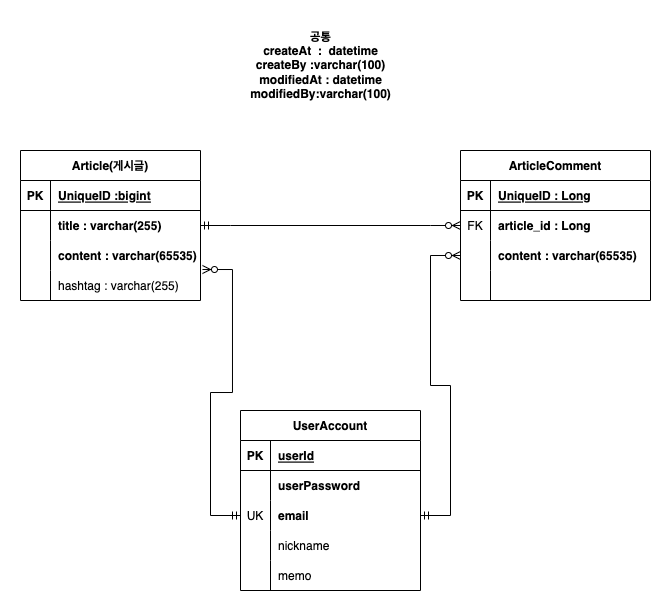

The diagram above was exported from draw.io. Its source (the exported page's mxGraphModel, read from the mxfile embedded in the PNG):
<mxGraphModel dx="1006" dy="1832" grid="1" gridSize="10" guides="1" tooltips="1" connect="1" arrows="1" fold="1" page="1" pageScale="1" pageWidth="827" pageHeight="1169" math="0" shadow="0">
  <root>
    <mxCell id="0" />
    <mxCell id="1" parent="0" />
    <mxCell id="2" value="Article(게시글)" style="shape=table;startSize=30;container=1;collapsible=1;childLayout=tableLayout;fixedRows=1;rowLines=0;fontStyle=1;align=center;resizeLast=1;" vertex="1" parent="1">
      <mxGeometry x="130" y="-770" width="180" height="150" as="geometry" />
    </mxCell>
    <mxCell id="3" value="" style="shape=tableRow;horizontal=0;startSize=0;swimlaneHead=0;swimlaneBody=0;fillColor=none;collapsible=0;dropTarget=0;points=[[0,0.5],[1,0.5]];portConstraint=eastwest;top=0;left=0;right=0;bottom=1;" vertex="1" parent="2">
      <mxGeometry y="30" width="180" height="30" as="geometry" />
    </mxCell>
    <mxCell id="4" value="PK" style="shape=partialRectangle;connectable=0;fillColor=none;top=0;left=0;bottom=0;right=0;fontStyle=1;overflow=hidden;" vertex="1" parent="3">
      <mxGeometry width="30" height="30" as="geometry">
        <mxRectangle width="30" height="30" as="alternateBounds" />
      </mxGeometry>
    </mxCell>
    <mxCell id="5" value="UniqueID :bigint" style="shape=partialRectangle;connectable=0;fillColor=none;top=0;left=0;bottom=0;right=0;align=left;spacingLeft=6;fontStyle=5;overflow=hidden;" vertex="1" parent="3">
      <mxGeometry x="30" width="150" height="30" as="geometry">
        <mxRectangle width="150" height="30" as="alternateBounds" />
      </mxGeometry>
    </mxCell>
    <mxCell id="6" value="" style="shape=tableRow;horizontal=0;startSize=0;swimlaneHead=0;swimlaneBody=0;fillColor=none;collapsible=0;dropTarget=0;points=[[0,0.5],[1,0.5]];portConstraint=eastwest;top=0;left=0;right=0;bottom=0;" vertex="1" parent="2">
      <mxGeometry y="60" width="180" height="30" as="geometry" />
    </mxCell>
    <mxCell id="7" value="" style="shape=partialRectangle;connectable=0;fillColor=none;top=0;left=0;bottom=0;right=0;editable=1;overflow=hidden;" vertex="1" parent="6">
      <mxGeometry width="30" height="30" as="geometry">
        <mxRectangle width="30" height="30" as="alternateBounds" />
      </mxGeometry>
    </mxCell>
    <mxCell id="8" value="title : varchar(255)" style="shape=partialRectangle;connectable=0;fillColor=none;top=0;left=0;bottom=0;right=0;align=left;spacingLeft=6;overflow=hidden;fontStyle=1" vertex="1" parent="6">
      <mxGeometry x="30" width="150" height="30" as="geometry">
        <mxRectangle width="150" height="30" as="alternateBounds" />
      </mxGeometry>
    </mxCell>
    <mxCell id="9" value="" style="shape=tableRow;horizontal=0;startSize=0;swimlaneHead=0;swimlaneBody=0;fillColor=none;collapsible=0;dropTarget=0;points=[[0,0.5],[1,0.5]];portConstraint=eastwest;top=0;left=0;right=0;bottom=0;" vertex="1" parent="2">
      <mxGeometry y="90" width="180" height="30" as="geometry" />
    </mxCell>
    <mxCell id="10" value="" style="shape=partialRectangle;connectable=0;fillColor=none;top=0;left=0;bottom=0;right=0;editable=1;overflow=hidden;" vertex="1" parent="9">
      <mxGeometry width="30" height="30" as="geometry">
        <mxRectangle width="30" height="30" as="alternateBounds" />
      </mxGeometry>
    </mxCell>
    <mxCell id="11" value="content : varchar(65535)" style="shape=partialRectangle;connectable=0;fillColor=none;top=0;left=0;bottom=0;right=0;align=left;spacingLeft=6;overflow=hidden;fontStyle=1" vertex="1" parent="9">
      <mxGeometry x="30" width="150" height="30" as="geometry">
        <mxRectangle width="150" height="30" as="alternateBounds" />
      </mxGeometry>
    </mxCell>
    <mxCell id="12" value="" style="shape=tableRow;horizontal=0;startSize=0;swimlaneHead=0;swimlaneBody=0;fillColor=none;collapsible=0;dropTarget=0;points=[[0,0.5],[1,0.5]];portConstraint=eastwest;top=0;left=0;right=0;bottom=0;" vertex="1" parent="2">
      <mxGeometry y="120" width="180" height="30" as="geometry" />
    </mxCell>
    <mxCell id="13" value="" style="shape=partialRectangle;connectable=0;fillColor=none;top=0;left=0;bottom=0;right=0;editable=1;overflow=hidden;" vertex="1" parent="12">
      <mxGeometry width="30" height="30" as="geometry">
        <mxRectangle width="30" height="30" as="alternateBounds" />
      </mxGeometry>
    </mxCell>
    <mxCell id="14" value="hashtag : varchar(255)" style="shape=partialRectangle;connectable=0;fillColor=none;top=0;left=0;bottom=0;right=0;align=left;spacingLeft=6;overflow=hidden;" vertex="1" parent="12">
      <mxGeometry x="30" width="150" height="30" as="geometry">
        <mxRectangle width="150" height="30" as="alternateBounds" />
      </mxGeometry>
    </mxCell>
    <mxCell id="15" value="&lt;b&gt;공통&lt;br&gt;createAt&amp;nbsp; :&amp;nbsp; datetime&lt;br&gt;createBy :varchar(100)&lt;br&gt;modifiedAt : datetime&lt;br&gt;modifiedBy:varchar(100)&lt;br&gt;&lt;/b&gt;" style="text;html=1;align=center;verticalAlign=middle;resizable=0;points=[];autosize=1;strokeColor=none;fillColor=none;" vertex="1" parent="1">
      <mxGeometry x="350" y="-900" width="160" height="90" as="geometry" />
    </mxCell>
    <mxCell id="16" value="ArticleComment" style="shape=table;startSize=30;container=1;collapsible=1;childLayout=tableLayout;fixedRows=1;rowLines=0;fontStyle=1;align=center;resizeLast=1;" vertex="1" parent="1">
      <mxGeometry x="570" y="-770" width="190" height="150" as="geometry" />
    </mxCell>
    <mxCell id="17" value="" style="shape=tableRow;horizontal=0;startSize=0;swimlaneHead=0;swimlaneBody=0;fillColor=none;collapsible=0;dropTarget=0;points=[[0,0.5],[1,0.5]];portConstraint=eastwest;top=0;left=0;right=0;bottom=1;" vertex="1" parent="16">
      <mxGeometry y="30" width="190" height="30" as="geometry" />
    </mxCell>
    <mxCell id="18" value="PK" style="shape=partialRectangle;connectable=0;fillColor=none;top=0;left=0;bottom=0;right=0;fontStyle=1;overflow=hidden;" vertex="1" parent="17">
      <mxGeometry width="30" height="30" as="geometry">
        <mxRectangle width="30" height="30" as="alternateBounds" />
      </mxGeometry>
    </mxCell>
    <mxCell id="19" value="UniqueID : Long" style="shape=partialRectangle;connectable=0;fillColor=none;top=0;left=0;bottom=0;right=0;align=left;spacingLeft=6;fontStyle=5;overflow=hidden;" vertex="1" parent="17">
      <mxGeometry x="30" width="160" height="30" as="geometry">
        <mxRectangle width="160" height="30" as="alternateBounds" />
      </mxGeometry>
    </mxCell>
    <mxCell id="20" value="" style="shape=tableRow;horizontal=0;startSize=0;swimlaneHead=0;swimlaneBody=0;fillColor=none;collapsible=0;dropTarget=0;points=[[0,0.5],[1,0.5]];portConstraint=eastwest;top=0;left=0;right=0;bottom=0;" vertex="1" parent="16">
      <mxGeometry y="60" width="190" height="30" as="geometry" />
    </mxCell>
    <mxCell id="21" value="FK" style="shape=partialRectangle;connectable=0;fillColor=none;top=0;left=0;bottom=0;right=0;editable=1;overflow=hidden;" vertex="1" parent="20">
      <mxGeometry width="30" height="30" as="geometry">
        <mxRectangle width="30" height="30" as="alternateBounds" />
      </mxGeometry>
    </mxCell>
    <mxCell id="22" value="article_id : Long" style="shape=partialRectangle;connectable=0;fillColor=none;top=0;left=0;bottom=0;right=0;align=left;spacingLeft=6;overflow=hidden;fontStyle=1" vertex="1" parent="20">
      <mxGeometry x="30" width="160" height="30" as="geometry">
        <mxRectangle width="160" height="30" as="alternateBounds" />
      </mxGeometry>
    </mxCell>
    <mxCell id="23" value="" style="shape=tableRow;horizontal=0;startSize=0;swimlaneHead=0;swimlaneBody=0;fillColor=none;collapsible=0;dropTarget=0;points=[[0,0.5],[1,0.5]];portConstraint=eastwest;top=0;left=0;right=0;bottom=0;" vertex="1" parent="16">
      <mxGeometry y="90" width="190" height="30" as="geometry" />
    </mxCell>
    <mxCell id="24" value="" style="shape=partialRectangle;connectable=0;fillColor=none;top=0;left=0;bottom=0;right=0;editable=1;overflow=hidden;" vertex="1" parent="23">
      <mxGeometry width="30" height="30" as="geometry">
        <mxRectangle width="30" height="30" as="alternateBounds" />
      </mxGeometry>
    </mxCell>
    <mxCell id="25" value="content : varchar(65535)" style="shape=partialRectangle;connectable=0;fillColor=none;top=0;left=0;bottom=0;right=0;align=left;spacingLeft=6;overflow=hidden;fontStyle=1" vertex="1" parent="23">
      <mxGeometry x="30" width="160" height="30" as="geometry">
        <mxRectangle width="160" height="30" as="alternateBounds" />
      </mxGeometry>
    </mxCell>
    <mxCell id="26" value="" style="shape=tableRow;horizontal=0;startSize=0;swimlaneHead=0;swimlaneBody=0;fillColor=none;collapsible=0;dropTarget=0;points=[[0,0.5],[1,0.5]];portConstraint=eastwest;top=0;left=0;right=0;bottom=0;" vertex="1" parent="16">
      <mxGeometry y="120" width="190" height="30" as="geometry" />
    </mxCell>
    <mxCell id="27" value="" style="shape=partialRectangle;connectable=0;fillColor=none;top=0;left=0;bottom=0;right=0;editable=1;overflow=hidden;" vertex="1" parent="26">
      <mxGeometry width="30" height="30" as="geometry">
        <mxRectangle width="30" height="30" as="alternateBounds" />
      </mxGeometry>
    </mxCell>
    <mxCell id="28" value="" style="shape=partialRectangle;connectable=0;fillColor=none;top=0;left=0;bottom=0;right=0;align=left;spacingLeft=6;overflow=hidden;" vertex="1" parent="26">
      <mxGeometry x="30" width="160" height="30" as="geometry">
        <mxRectangle width="160" height="30" as="alternateBounds" />
      </mxGeometry>
    </mxCell>
    <mxCell id="29" value="" style="edgeStyle=entityRelationEdgeStyle;fontSize=12;html=1;endArrow=ERzeroToMany;startArrow=ERmandOne;rounded=0;exitX=1;exitY=0.5;exitDx=0;exitDy=0;entryX=0;entryY=0.5;entryDx=0;entryDy=0;" edge="1" source="6" target="20" parent="1">
      <mxGeometry width="100" height="100" relative="1" as="geometry">
        <mxPoint x="350" y="-690" as="sourcePoint" />
        <mxPoint x="450" y="-790" as="targetPoint" />
      </mxGeometry>
    </mxCell>
    <mxCell id="30" value="UserAccount" style="shape=table;startSize=30;container=1;collapsible=1;childLayout=tableLayout;fixedRows=1;rowLines=0;fontStyle=1;align=center;resizeLast=1;" vertex="1" parent="1">
      <mxGeometry x="350" y="-510" width="180" height="180" as="geometry" />
    </mxCell>
    <mxCell id="31" value="" style="shape=tableRow;horizontal=0;startSize=0;swimlaneHead=0;swimlaneBody=0;fillColor=none;collapsible=0;dropTarget=0;points=[[0,0.5],[1,0.5]];portConstraint=eastwest;top=0;left=0;right=0;bottom=1;" vertex="1" parent="30">
      <mxGeometry y="30" width="180" height="30" as="geometry" />
    </mxCell>
    <mxCell id="32" value="PK" style="shape=partialRectangle;connectable=0;fillColor=none;top=0;left=0;bottom=0;right=0;fontStyle=1;overflow=hidden;" vertex="1" parent="31">
      <mxGeometry width="30" height="30" as="geometry">
        <mxRectangle width="30" height="30" as="alternateBounds" />
      </mxGeometry>
    </mxCell>
    <mxCell id="33" value="userId" style="shape=partialRectangle;connectable=0;fillColor=none;top=0;left=0;bottom=0;right=0;align=left;spacingLeft=6;fontStyle=5;overflow=hidden;" vertex="1" parent="31">
      <mxGeometry x="30" width="150" height="30" as="geometry">
        <mxRectangle width="150" height="30" as="alternateBounds" />
      </mxGeometry>
    </mxCell>
    <mxCell id="34" value="" style="shape=tableRow;horizontal=0;startSize=0;swimlaneHead=0;swimlaneBody=0;fillColor=none;collapsible=0;dropTarget=0;points=[[0,0.5],[1,0.5]];portConstraint=eastwest;top=0;left=0;right=0;bottom=0;" vertex="1" parent="30">
      <mxGeometry y="60" width="180" height="30" as="geometry" />
    </mxCell>
    <mxCell id="35" value="" style="shape=partialRectangle;connectable=0;fillColor=none;top=0;left=0;bottom=0;right=0;editable=1;overflow=hidden;" vertex="1" parent="34">
      <mxGeometry width="30" height="30" as="geometry">
        <mxRectangle width="30" height="30" as="alternateBounds" />
      </mxGeometry>
    </mxCell>
    <mxCell id="36" value="userPassword" style="shape=partialRectangle;connectable=0;fillColor=none;top=0;left=0;bottom=0;right=0;align=left;spacingLeft=6;overflow=hidden;fontStyle=1" vertex="1" parent="34">
      <mxGeometry x="30" width="150" height="30" as="geometry">
        <mxRectangle width="150" height="30" as="alternateBounds" />
      </mxGeometry>
    </mxCell>
    <mxCell id="37" value="" style="shape=tableRow;horizontal=0;startSize=0;swimlaneHead=0;swimlaneBody=0;fillColor=none;collapsible=0;dropTarget=0;points=[[0,0.5],[1,0.5]];portConstraint=eastwest;top=0;left=0;right=0;bottom=0;" vertex="1" parent="30">
      <mxGeometry y="90" width="180" height="30" as="geometry" />
    </mxCell>
    <mxCell id="38" value="UK" style="shape=partialRectangle;connectable=0;fillColor=none;top=0;left=0;bottom=0;right=0;editable=1;overflow=hidden;" vertex="1" parent="37">
      <mxGeometry width="30" height="30" as="geometry">
        <mxRectangle width="30" height="30" as="alternateBounds" />
      </mxGeometry>
    </mxCell>
    <mxCell id="39" value="email" style="shape=partialRectangle;connectable=0;fillColor=none;top=0;left=0;bottom=0;right=0;align=left;spacingLeft=6;overflow=hidden;fontStyle=1" vertex="1" parent="37">
      <mxGeometry x="30" width="150" height="30" as="geometry">
        <mxRectangle width="150" height="30" as="alternateBounds" />
      </mxGeometry>
    </mxCell>
    <mxCell id="40" value="" style="shape=tableRow;horizontal=0;startSize=0;swimlaneHead=0;swimlaneBody=0;fillColor=none;collapsible=0;dropTarget=0;points=[[0,0.5],[1,0.5]];portConstraint=eastwest;top=0;left=0;right=0;bottom=0;" vertex="1" parent="30">
      <mxGeometry y="120" width="180" height="30" as="geometry" />
    </mxCell>
    <mxCell id="41" value="" style="shape=partialRectangle;connectable=0;fillColor=none;top=0;left=0;bottom=0;right=0;editable=1;overflow=hidden;" vertex="1" parent="40">
      <mxGeometry width="30" height="30" as="geometry">
        <mxRectangle width="30" height="30" as="alternateBounds" />
      </mxGeometry>
    </mxCell>
    <mxCell id="42" value="nickname" style="shape=partialRectangle;connectable=0;fillColor=none;top=0;left=0;bottom=0;right=0;align=left;spacingLeft=6;overflow=hidden;" vertex="1" parent="40">
      <mxGeometry x="30" width="150" height="30" as="geometry">
        <mxRectangle width="150" height="30" as="alternateBounds" />
      </mxGeometry>
    </mxCell>
    <mxCell id="43" style="shape=tableRow;horizontal=0;startSize=0;swimlaneHead=0;swimlaneBody=0;fillColor=none;collapsible=0;dropTarget=0;points=[[0,0.5],[1,0.5]];portConstraint=eastwest;top=0;left=0;right=0;bottom=0;" vertex="1" parent="30">
      <mxGeometry y="150" width="180" height="30" as="geometry" />
    </mxCell>
    <mxCell id="44" style="shape=partialRectangle;connectable=0;fillColor=none;top=0;left=0;bottom=0;right=0;editable=1;overflow=hidden;" vertex="1" parent="43">
      <mxGeometry width="30" height="30" as="geometry">
        <mxRectangle width="30" height="30" as="alternateBounds" />
      </mxGeometry>
    </mxCell>
    <mxCell id="45" value="memo" style="shape=partialRectangle;connectable=0;fillColor=none;top=0;left=0;bottom=0;right=0;align=left;spacingLeft=6;overflow=hidden;" vertex="1" parent="43">
      <mxGeometry x="30" width="150" height="30" as="geometry">
        <mxRectangle width="150" height="30" as="alternateBounds" />
      </mxGeometry>
    </mxCell>
    <mxCell id="46" value="" style="edgeStyle=entityRelationEdgeStyle;fontSize=12;html=1;endArrow=ERzeroToMany;startArrow=ERmandOne;rounded=0;exitX=0;exitY=0.5;exitDx=0;exitDy=0;entryX=1.011;entryY=-0.033;entryDx=0;entryDy=0;entryPerimeter=0;" edge="1" source="37" target="12" parent="1">
      <mxGeometry width="100" height="100" relative="1" as="geometry">
        <mxPoint x="330" y="-630" as="sourcePoint" />
        <mxPoint x="210" y="-550" as="targetPoint" />
      </mxGeometry>
    </mxCell>
    <mxCell id="47" value="" style="edgeStyle=entityRelationEdgeStyle;fontSize=12;html=1;endArrow=ERzeroToMany;startArrow=ERmandOne;rounded=0;exitX=1;exitY=0.5;exitDx=0;exitDy=0;entryX=0;entryY=0.5;entryDx=0;entryDy=0;" edge="1" source="37" target="23" parent="1">
      <mxGeometry width="100" height="100" relative="1" as="geometry">
        <mxPoint x="390" y="-455" as="sourcePoint" />
        <mxPoint x="321.98" y="-640.99" as="targetPoint" />
      </mxGeometry>
    </mxCell>
  </root>
</mxGraphModel>